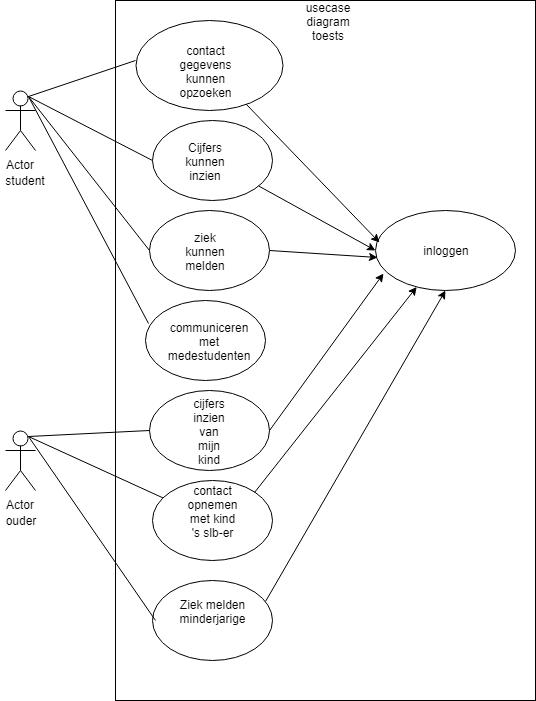

The diagram above was exported from draw.io. Its source (the exported page's mxGraphModel, read from the mxfile embedded in the PNG):
<mxGraphModel dx="1019" dy="654" grid="1" gridSize="10" guides="1" tooltips="1" connect="1" arrows="1" fold="1" page="1" pageScale="1" pageWidth="827" pageHeight="1169" math="0" shadow="0">
  <root>
    <mxCell id="0" />
    <mxCell id="1" parent="0" />
    <mxCell id="HcvguOML_VfPta9eyQTn-1" value="" style="rounded=0;whiteSpace=wrap;html=1;" vertex="1" parent="1">
      <mxGeometry x="220" y="30" width="420" height="700" as="geometry" />
    </mxCell>
    <mxCell id="HcvguOML_VfPta9eyQTn-2" value="Actor" style="shape=umlActor;verticalLabelPosition=bottom;labelBackgroundColor=#ffffff;verticalAlign=top;html=1;outlineConnect=0;" vertex="1" parent="1">
      <mxGeometry x="110" y="120" width="30" height="60" as="geometry" />
    </mxCell>
    <mxCell id="HcvguOML_VfPta9eyQTn-7" value="student" style="text;html=1;strokeColor=none;fillColor=none;align=center;verticalAlign=middle;whiteSpace=wrap;rounded=0;" vertex="1" parent="1">
      <mxGeometry x="110" y="200" width="40" height="20" as="geometry" />
    </mxCell>
    <mxCell id="HcvguOML_VfPta9eyQTn-8" value="Actor" style="shape=umlActor;verticalLabelPosition=bottom;labelBackgroundColor=#ffffff;verticalAlign=top;html=1;outlineConnect=0;" vertex="1" parent="1">
      <mxGeometry x="110" y="460" width="30" height="60" as="geometry" />
    </mxCell>
    <mxCell id="HcvguOML_VfPta9eyQTn-9" value="ouder" style="text;html=1;strokeColor=none;fillColor=none;align=center;verticalAlign=middle;whiteSpace=wrap;rounded=0;" vertex="1" parent="1">
      <mxGeometry x="105" y="540" width="40" height="20" as="geometry" />
    </mxCell>
    <mxCell id="HcvguOML_VfPta9eyQTn-11" value="" style="ellipse;whiteSpace=wrap;html=1;" vertex="1" parent="1">
      <mxGeometry x="240" y="50" width="147" height="90" as="geometry" />
    </mxCell>
    <mxCell id="HcvguOML_VfPta9eyQTn-13" value="" style="ellipse;whiteSpace=wrap;html=1;" vertex="1" parent="1">
      <mxGeometry x="480" y="240" width="140" height="80" as="geometry" />
    </mxCell>
    <mxCell id="HcvguOML_VfPta9eyQTn-14" value="inloggen" style="text;html=1;strokeColor=none;fillColor=none;align=center;verticalAlign=middle;whiteSpace=wrap;rounded=0;" vertex="1" parent="1">
      <mxGeometry x="520" y="270" width="60" height="20" as="geometry" />
    </mxCell>
    <mxCell id="HcvguOML_VfPta9eyQTn-17" value="" style="endArrow=classic;html=1;entryX=0.025;entryY=0.398;entryDx=0;entryDy=0;entryPerimeter=0;" edge="1" parent="1" source="HcvguOML_VfPta9eyQTn-11" target="HcvguOML_VfPta9eyQTn-13">
      <mxGeometry width="50" height="50" relative="1" as="geometry">
        <mxPoint x="410" y="150" as="sourcePoint" />
        <mxPoint x="460" y="100" as="targetPoint" />
      </mxGeometry>
    </mxCell>
    <mxCell id="HcvguOML_VfPta9eyQTn-18" value="" style="ellipse;whiteSpace=wrap;html=1;" vertex="1" parent="1">
      <mxGeometry x="257" y="150" width="120" height="80" as="geometry" />
    </mxCell>
    <mxCell id="HcvguOML_VfPta9eyQTn-19" value="" style="endArrow=none;html=1;exitX=0.75;exitY=0.1;exitDx=0;exitDy=0;exitPerimeter=0;" edge="1" parent="1" source="HcvguOML_VfPta9eyQTn-2">
      <mxGeometry width="50" height="50" relative="1" as="geometry">
        <mxPoint x="190" y="140" as="sourcePoint" />
        <mxPoint x="240" y="90" as="targetPoint" />
      </mxGeometry>
    </mxCell>
    <mxCell id="HcvguOML_VfPta9eyQTn-20" value="" style="endArrow=none;html=1;entryX=0;entryY=0.5;entryDx=0;entryDy=0;exitX=0.75;exitY=0.1;exitDx=0;exitDy=0;exitPerimeter=0;" edge="1" parent="1" source="HcvguOML_VfPta9eyQTn-2" target="HcvguOML_VfPta9eyQTn-18">
      <mxGeometry width="50" height="50" relative="1" as="geometry">
        <mxPoint x="210" y="210" as="sourcePoint" />
        <mxPoint x="260" y="160" as="targetPoint" />
      </mxGeometry>
    </mxCell>
    <mxCell id="HcvguOML_VfPta9eyQTn-21" value="Cijfers kunnen inzien" style="text;html=1;strokeColor=none;fillColor=none;align=center;verticalAlign=middle;whiteSpace=wrap;rounded=0;" vertex="1" parent="1">
      <mxGeometry x="290" y="180" width="40" height="20" as="geometry" />
    </mxCell>
    <mxCell id="HcvguOML_VfPta9eyQTn-22" value="" style="ellipse;whiteSpace=wrap;html=1;" vertex="1" parent="1">
      <mxGeometry x="254" y="240" width="120" height="80" as="geometry" />
    </mxCell>
    <mxCell id="HcvguOML_VfPta9eyQTn-23" value="" style="ellipse;whiteSpace=wrap;html=1;" vertex="1" parent="1">
      <mxGeometry x="250" y="330" width="120" height="80" as="geometry" />
    </mxCell>
    <mxCell id="HcvguOML_VfPta9eyQTn-24" value="" style="ellipse;whiteSpace=wrap;html=1;" vertex="1" parent="1">
      <mxGeometry x="253.5" y="420" width="120" height="80" as="geometry" />
    </mxCell>
    <mxCell id="HcvguOML_VfPta9eyQTn-25" value="ziek kunnen melden" style="text;html=1;strokeColor=none;fillColor=none;align=center;verticalAlign=middle;whiteSpace=wrap;rounded=0;" vertex="1" parent="1">
      <mxGeometry x="290" y="270" width="40" height="20" as="geometry" />
    </mxCell>
    <mxCell id="HcvguOML_VfPta9eyQTn-26" value="communiceren met medestudenten" style="text;html=1;strokeColor=none;fillColor=none;align=center;verticalAlign=middle;whiteSpace=wrap;rounded=0;" vertex="1" parent="1">
      <mxGeometry x="294" y="360" width="40" height="20" as="geometry" />
    </mxCell>
    <mxCell id="HcvguOML_VfPta9eyQTn-27" value="cijfers inzien van mijn kind" style="text;html=1;strokeColor=none;fillColor=none;align=center;verticalAlign=middle;whiteSpace=wrap;rounded=0;" vertex="1" parent="1">
      <mxGeometry x="293.5" y="450" width="40" height="20" as="geometry" />
    </mxCell>
    <mxCell id="HcvguOML_VfPta9eyQTn-28" value="contact gegevens kunnen opzoeken" style="text;html=1;strokeColor=none;fillColor=none;align=center;verticalAlign=middle;whiteSpace=wrap;rounded=0;" vertex="1" parent="1">
      <mxGeometry x="290" y="90" width="40" height="20" as="geometry" />
    </mxCell>
    <mxCell id="HcvguOML_VfPta9eyQTn-29" value="" style="endArrow=none;html=1;entryX=0;entryY=0.5;entryDx=0;entryDy=0;exitX=0.75;exitY=0.1;exitDx=0;exitDy=0;exitPerimeter=0;" edge="1" parent="1" source="HcvguOML_VfPta9eyQTn-2" target="HcvguOML_VfPta9eyQTn-22">
      <mxGeometry width="50" height="50" relative="1" as="geometry">
        <mxPoint x="190" y="250" as="sourcePoint" />
        <mxPoint x="240" y="200" as="targetPoint" />
      </mxGeometry>
    </mxCell>
    <mxCell id="HcvguOML_VfPta9eyQTn-30" value="" style="endArrow=none;html=1;exitX=0.75;exitY=0.1;exitDx=0;exitDy=0;exitPerimeter=0;entryX=0.022;entryY=0.284;entryDx=0;entryDy=0;entryPerimeter=0;" edge="1" parent="1" source="HcvguOML_VfPta9eyQTn-2" target="HcvguOML_VfPta9eyQTn-23">
      <mxGeometry width="50" height="50" relative="1" as="geometry">
        <mxPoint x="200" y="390" as="sourcePoint" />
        <mxPoint x="250" y="340" as="targetPoint" />
      </mxGeometry>
    </mxCell>
    <mxCell id="HcvguOML_VfPta9eyQTn-32" value="" style="endArrow=classic;html=1;entryX=0.012;entryY=0.591;entryDx=0;entryDy=0;entryPerimeter=0;exitX=1;exitY=0.5;exitDx=0;exitDy=0;" edge="1" parent="1" source="HcvguOML_VfPta9eyQTn-22" target="HcvguOML_VfPta9eyQTn-13">
      <mxGeometry width="50" height="50" relative="1" as="geometry">
        <mxPoint x="380" y="280" as="sourcePoint" />
        <mxPoint x="420" y="230" as="targetPoint" />
      </mxGeometry>
    </mxCell>
    <mxCell id="HcvguOML_VfPta9eyQTn-33" value="" style="endArrow=classic;html=1;entryX=0;entryY=0.5;entryDx=0;entryDy=0;" edge="1" parent="1" source="HcvguOML_VfPta9eyQTn-18" target="HcvguOML_VfPta9eyQTn-13">
      <mxGeometry width="50" height="50" relative="1" as="geometry">
        <mxPoint x="380" y="200" as="sourcePoint" />
        <mxPoint x="430" y="150" as="targetPoint" />
      </mxGeometry>
    </mxCell>
    <mxCell id="HcvguOML_VfPta9eyQTn-34" value="" style="endArrow=none;html=1;exitX=0.75;exitY=0.1;exitDx=0;exitDy=0;exitPerimeter=0;entryX=0;entryY=0.5;entryDx=0;entryDy=0;" edge="1" parent="1" source="HcvguOML_VfPta9eyQTn-8" target="HcvguOML_VfPta9eyQTn-24">
      <mxGeometry width="50" height="50" relative="1" as="geometry">
        <mxPoint x="200" y="500" as="sourcePoint" />
        <mxPoint x="250" y="460" as="targetPoint" />
      </mxGeometry>
    </mxCell>
    <mxCell id="HcvguOML_VfPta9eyQTn-35" value="" style="endArrow=none;html=1;exitX=0.75;exitY=0.1;exitDx=0;exitDy=0;exitPerimeter=0;" edge="1" parent="1" source="HcvguOML_VfPta9eyQTn-8" target="HcvguOML_VfPta9eyQTn-36">
      <mxGeometry width="50" height="50" relative="1" as="geometry">
        <mxPoint x="215" y="590" as="sourcePoint" />
        <mxPoint x="265" y="540" as="targetPoint" />
      </mxGeometry>
    </mxCell>
    <mxCell id="HcvguOML_VfPta9eyQTn-36" value="" style="ellipse;whiteSpace=wrap;html=1;" vertex="1" parent="1">
      <mxGeometry x="257" y="510" width="120" height="80" as="geometry" />
    </mxCell>
    <mxCell id="HcvguOML_VfPta9eyQTn-37" value="" style="ellipse;whiteSpace=wrap;html=1;" vertex="1" parent="1">
      <mxGeometry x="257" y="610" width="120" height="80" as="geometry" />
    </mxCell>
    <mxCell id="HcvguOML_VfPta9eyQTn-38" value="contact opnemen met kind 's slb-er" style="text;html=1;strokeColor=none;fillColor=none;align=center;verticalAlign=middle;whiteSpace=wrap;rounded=0;" vertex="1" parent="1">
      <mxGeometry x="297" y="530" width="40" height="20" as="geometry" />
    </mxCell>
    <mxCell id="HcvguOML_VfPta9eyQTn-39" value="Ziek melden minderjarige" style="text;html=1;strokeColor=none;fillColor=none;align=center;verticalAlign=middle;whiteSpace=wrap;rounded=0;" vertex="1" parent="1">
      <mxGeometry x="297" y="630" width="40" height="20" as="geometry" />
    </mxCell>
    <mxCell id="HcvguOML_VfPta9eyQTn-40" value="" style="endArrow=none;html=1;exitX=0.75;exitY=0.1;exitDx=0;exitDy=0;exitPerimeter=0;" edge="1" parent="1" source="HcvguOML_VfPta9eyQTn-8">
      <mxGeometry width="50" height="50" relative="1" as="geometry">
        <mxPoint x="210" y="700" as="sourcePoint" />
        <mxPoint x="260" y="650" as="targetPoint" />
      </mxGeometry>
    </mxCell>
    <mxCell id="HcvguOML_VfPta9eyQTn-41" value="" style="endArrow=classic;html=1;entryX=0.058;entryY=0.784;entryDx=0;entryDy=0;entryPerimeter=0;exitX=1;exitY=0.5;exitDx=0;exitDy=0;" edge="1" parent="1" source="HcvguOML_VfPta9eyQTn-24" target="HcvguOML_VfPta9eyQTn-13">
      <mxGeometry width="50" height="50" relative="1" as="geometry">
        <mxPoint x="370" y="460" as="sourcePoint" />
        <mxPoint x="420" y="410" as="targetPoint" />
      </mxGeometry>
    </mxCell>
    <mxCell id="HcvguOML_VfPta9eyQTn-42" value="" style="endArrow=classic;html=1;exitX=1;exitY=0;exitDx=0;exitDy=0;" edge="1" parent="1" source="HcvguOML_VfPta9eyQTn-36" target="HcvguOML_VfPta9eyQTn-13">
      <mxGeometry width="50" height="50" relative="1" as="geometry">
        <mxPoint x="370" y="550" as="sourcePoint" />
        <mxPoint x="430" y="500" as="targetPoint" />
      </mxGeometry>
    </mxCell>
    <mxCell id="HcvguOML_VfPta9eyQTn-43" value="" style="endArrow=classic;html=1;entryX=0.5;entryY=1;entryDx=0;entryDy=0;exitX=0.941;exitY=0.261;exitDx=0;exitDy=0;exitPerimeter=0;" edge="1" parent="1" source="HcvguOML_VfPta9eyQTn-37" target="HcvguOML_VfPta9eyQTn-13">
      <mxGeometry width="50" height="50" relative="1" as="geometry">
        <mxPoint x="380" y="650" as="sourcePoint" />
        <mxPoint x="420" y="600" as="targetPoint" />
      </mxGeometry>
    </mxCell>
    <mxCell id="HcvguOML_VfPta9eyQTn-44" value="usecase diagram toests" style="text;html=1;strokeColor=none;fillColor=none;align=center;verticalAlign=middle;whiteSpace=wrap;rounded=0;" vertex="1" parent="1">
      <mxGeometry x="413" y="40" width="40" height="20" as="geometry" />
    </mxCell>
  </root>
</mxGraphModel>